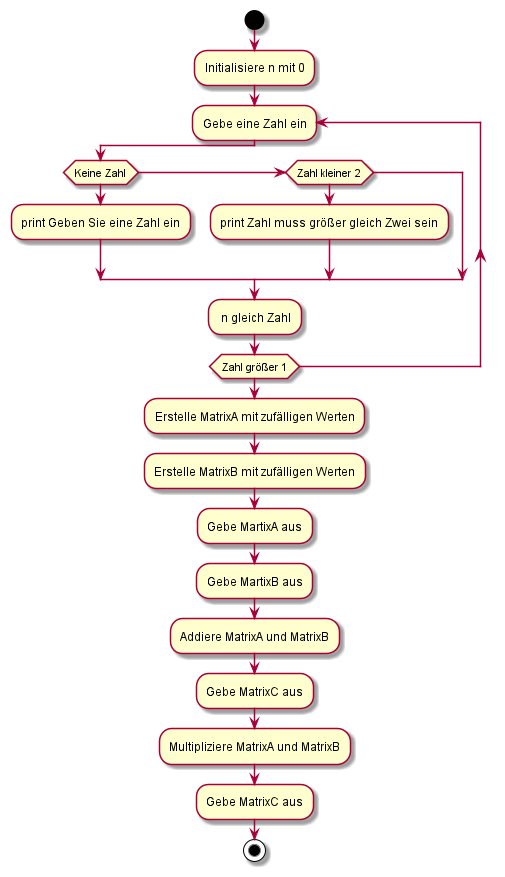

The diagram above was rendered by PlantUML. Its source (embedded in the PNG):
@startuml
start
:Initialisiere n mit 0;
repeat :Gebe eine Zahl ein
    if (Keine Zahl) then
        :print Geben Sie eine Zahl ein;
    elseif (Zahl kleiner 2) then
        :print Zahl muss größer gleich Zwei sein;
    endif
    : n gleich Zahl;
repeat while (Zahl größer 1)
:Erstelle MatrixA mit zufälligen Werten;
:Erstelle MatrixB mit zufälligen Werten;
:Gebe MartixA aus;
:Gebe MartixB aus;
:Addiere MatrixA und MatrixB;
:Gebe MatrixC aus;
:Multipliziere MatrixA und MatrixB;
:Gebe MatrixC aus;
stop
@enduml